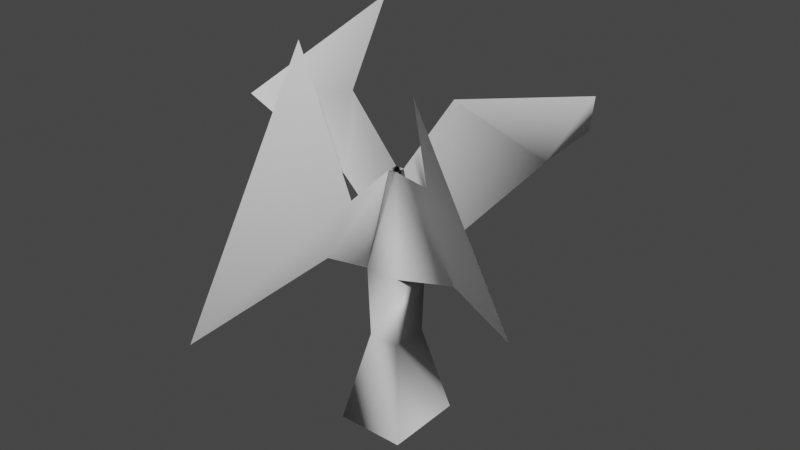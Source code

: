 # Source: scrub.blend  (saved by Blender 3.5.10; exported with 4.5.12 LTS)
import bpy
from mathutils import Matrix  # noqa: F401  (used for matrix-valued properties, if any)

bpy.ops.wm.read_factory_settings(use_empty=True)
scene = bpy.context.scene
scene.name = 'Scene'

# ---- collections
col_collection = bpy.data.collections.new('Collection'); scene.collection.children.link(col_collection)

# ---- world
world_world = bpy.data.worlds.new('World'); scene.world = world_world
world_world.use_nodes = True; world_world.node_tree.nodes.clear()
_N = world_world.node_tree.nodes; _L = world_world.node_tree.links
n0 = _N.new('ShaderNodeOutputWorld'); n0.name = 'World Output'; n0.location = (300, 300)
n1 = _N.new('ShaderNodeBackground'); n1.name = 'Background'; n1.location = (10, 300)
n1.inputs[0].default_value = (0.05088, 0.05088, 0.05088, 1.0)
_L.new(n1.outputs[0], n0.inputs[0])
n0.is_active_output = True
world_world.color = (0.05088, 0.05088, 0.05088)
world_world.use_sun_shadow = False
world_world.sun_shadow_jitter_overblur = 0.0

# ---- meshes
me_cube_004 = bpy.data.meshes.new('Cube.004')
me_cube_004.from_pydata([(-0.6494, -0.7505, -4.535), (-0.2962, -0.3423, -2.814), (-0.6494, 0.7505, -4.535), (-0.2962, 0.3423, -2.814), (0.6494, -0.7505, -4.535), (0.2962, -0.3423, -2.814), (0.6494, 0.7505, -4.535), (0.2962, 0.3423, -2.814), (-0.3266, -0.3775, -1.479), (-0.3266, 0.3775, -1.479), (0.3266, 0.3775, -1.479), (0.3266, -0.3775, -1.479), (-0.08041, -0.09293, 0.3175), (-0.08041, 0.09293, 0.3175), (0.08041, 0.09293, 0.3175), (0.08041, -0.09293, 0.3175), (-0.05653, -1.037, 0.1109), (-0.4057, -1.252, -0.9501), (1.433, 2.276, 0.08003), (0.4243, 0.963, 1.348), (1.516, -0.3959, -1.156), (1.056, -0.5312, 0.4811), (-1.787, 0.6777, -0.5286), (-1.012, 0.09174, 1.417), (-0.5276, -1.588, 2.789), (-2.021, -2.946, -2.458), (3.046, -1.043, -1.271), (1.439, -1.345, 2.308), (-3.367, -0.01121, 0.8344), (-1.835, 1.901, 2.496), (1.508, 3.523, 0.2721), (2.718, 1.495, 1.801)], [], [(14, 15, 11, 10), (7, 6, 2, 3), (1, 0, 4, 5), (3, 2, 0, 1), (9, 10, 7, 3), (5, 4, 6, 7), (8, 9, 3, 1), (11, 8, 1, 5), (10, 11, 5, 7), (15, 12, 8, 11), (13, 14, 10, 9), (12, 13, 9, 8), (12, 8, 17, 16), (10, 14, 19, 18), (15, 11, 20, 21), (9, 13, 23, 22), (16, 17, 25, 24), (21, 20, 26, 27), (22, 23, 29, 28), (18, 19, 31, 30)])
me_cube_004.polygons.foreach_set('use_smooth', [True] * 20)
_uv = me_cube_004.uv_layers.new(name='UVMap')
_uv.uv.foreach_set('vector', [0.006078, 0.02844, 0.0321, 0.003418, 0.316, 0.219, 0.2103, 0.3206, 0.3071, 0.3146, 0.3087, 0.3108, 0.3067, 0.3129, 0.3099, 0.3145, 0.3101, 0.3119, 0.3086, 0.3155, 0.3106, 0.3135, 0.3074, 0.3118, 0.3099, 0.3145, 0.3067, 0.3129, 0.3086, 0.3155, 0.3101, 0.3119, 0.3015, 0.408, 0.2103, 0.3206, 0.3071, 0.3146, 0.3099, 0.3145, 0.3074, 0.3118, 0.3106, 0.3135, 0.3087, 0.3108, 0.3071, 0.3146, 0.4063, 0.3055, 0.3015, 0.408, 0.3099, 0.3145, 0.3101, 0.3119, 0.316, 0.219, 0.4063, 0.3055, 0.3101, 0.3119, 0.3074, 0.3118, 0.2103, 0.3206, 0.316, 0.219, 0.3074, 0.3118, 0.3071, 0.3146, 0.5908, 0.0001925, 0.6131, 0.02148, 0.4063, 0.3055, 0.316, 0.219, 0.02277, 0.6303, 0.0001925, 0.6087, 0.2103, 0.3206, 0.3015, 0.408, 0.6131, 0.5957, 0.5873, 0.621, 0.3015, 0.408, 0.4063, 0.3055, 0.6244, 0.3522, 0.6134, 0.1818, 0.7049, 0.2089, 0.7062, 0.3147, 0.5172, 0.979, 0.3472, 0.9631, 0.2795, 0.8526, 0.4383, 0.741, 0.03638, 0.8706, 0.0001925, 0.7037, 0.1145, 0.6936, 0.1352, 0.8509, 0.7492, 0.5236, 0.853, 0.6593, 0.8273, 0.7909, 0.6677, 0.6666, 0.7062, 0.3147, 0.7049, 0.2089, 0.8584, 0.0001925, 0.8584, 0.5233, 0.1352, 0.8509, 0.1145, 0.6936, 0.2561, 0.6307, 0.2561, 0.9968, 0.6677, 0.6666, 0.8273, 0.7909, 0.853, 0.9998, 0.6134, 0.8637, 0.4383, 0.741, 0.2795, 0.8526, 0.2564, 0.6307, 0.5172, 0.6538])
_ca = me_cube_004.color_attributes.new('Attribute', 'BYTE_COLOR', 'CORNER')
_ca.data.foreach_set('color', [0.1248, 0.3419, 0.06301, 1.0, 0.1248, 0.3419, 0.06301, 1.0, 0.1384, 0.09759, 0.02843, 1.0, 0.1384, 0.09759, 0.02843, 1.0, 0.1384, 0.09759, 0.02843, 1.0, 0.1529, 0.1119, 0.04374, 1.0, 0.4678, 0.4342, 0.3813, 1.0, 0.1384, 0.09759, 0.02843, 1.0, 0.1384, 0.09759, 0.02843, 1.0, 0.1384, 0.09759, 0.02843, 1.0, 0.1384, 0.09759, 0.02843, 1.0, 0.1384, 0.09759, 0.02843, 1.0, 0.1384, 0.09759, 0.02843, 1.0, 0.1384, 0.09759, 0.02956, 1.0, 0.1384, 0.09759, 0.02843, 1.0, 0.1384, 0.09759, 0.02843, 1.0, 0.1301, 0.1144, 0.08022, 1.0, 0.1384, 0.09759, 0.02843, 1.0, 0.1384, 0.09759, 0.02843, 1.0, 0.1384, 0.09759, 0.02843, 1.0, 0.1384, 0.09759, 0.02843, 1.0, 0.1384, 0.09759, 0.02843, 1.0, 0.1529, 0.1119, 0.04374, 1.0, 0.1384, 0.09759, 0.02843, 1.0, 0.1301, 0.1144, 0.08228, 1.0, 0.1301, 0.1144, 0.08022, 1.0, 0.1384, 0.09759, 0.02843, 1.0, 0.1384, 0.09759, 0.02843, 1.0, 0.1384, 0.09759, 0.02843, 1.0, 0.1301, 0.1144, 0.08228, 1.0, 0.1384, 0.09759, 0.02843, 1.0, 0.1384, 0.09759, 0.02843, 1.0, 0.1384, 0.09759, 0.02843, 1.0, 0.1384, 0.09759, 0.02843, 1.0, 0.1384, 0.09759, 0.02843, 1.0, 0.1384, 0.09759, 0.02843, 1.0, 0.1248, 0.3419, 0.06301, 1.0, 0.1248, 0.3419, 0.06301, 1.0, 0.1301, 0.1144, 0.08228, 1.0, 0.1384, 0.09759, 0.02843, 1.0, 0.1248, 0.3419, 0.06301, 1.0, 0.1248, 0.3419, 0.06301, 1.0, 0.1384, 0.09759, 0.02843, 1.0, 0.1301, 0.1144, 0.08022, 1.0, 0.1248, 0.3419, 0.06301, 1.0, 0.1248, 0.3419, 0.06301, 1.0, 0.15, 0.1329, 0.1022, 1.0, 0.1301, 0.1144, 0.08228, 1.0, 0.1248, 0.3419, 0.06301, 1.0, 0.1301, 0.1144, 0.08228, 1.0, 0.1248, 0.3419, 0.06301, 1.0, 0.1248, 0.3419, 0.06301, 1.0, 0.1384, 0.09759, 0.02843, 1.0, 0.1248, 0.3419, 0.06301, 1.0, 0.1221, 0.3372, 0.06125, 1.0, 0.1248, 0.3419, 0.06301, 1.0, 0.1248, 0.3419, 0.06301, 1.0, 0.1384, 0.09759, 0.02843, 1.0, 0.1248, 0.3419, 0.06301, 1.0, 0.1248, 0.3372, 0.06301, 1.0, 0.1301, 0.1144, 0.08022, 1.0, 0.1248, 0.3419, 0.06301, 1.0, 0.1248, 0.3419, 0.06301, 1.0, 0.1248, 0.3419, 0.06301, 1.0, 0.1248, 0.3419, 0.06301, 1.0, 0.1248, 0.3419, 0.06301, 1.0, 0.03689, 0.1329, 0.01298, 1.0, 0.1221, 0.3372, 0.06125, 1.0, 0.1248, 0.3372, 0.06301, 1.0, 0.1248, 0.3419, 0.06301, 1.0, 0.09084, 0.1651, 0.0319, 1.0, 0.1248, 0.3419, 0.06301, 1.0, 0.1248, 0.3419, 0.06301, 1.0, 0.1248, 0.3419, 0.06301, 1.0, 0.1248, 0.3419, 0.06301, 1.0, 0.01298, 0.1301, 0.007499, 1.0, 0.1248, 0.3419, 0.06301, 1.0, 0.1221, 0.3372, 0.06125, 1.0, 0.1248, 0.3419, 0.06301, 1.0, 0.02624, 0.1248, 0.01033, 1.0])
me_cube_004.materials.append(None)
me_cube_004.update()
me_cube_004.normals_split_custom_set([tuple(v) for v in zip(*[iter([0.8309, -0.5564, 0.002157, 0.8878, 0.02349, -0.4596, 0.4796, -0.2506, 0.841, -0.1537, 0.988, 0.01775, 0.0001522, 0.881, -0.4731, 0.9979, 0.0628, -0.01293, -0.05601, 0.9982, 0.02072, -0.8859, 0.2448, -0.394, -0.01357, -0.9914, 0.1303, -0.9979, -0.0628, -0.01293, 0.05601, -0.9982, 0.02072, 0.868, -0.01461, -0.4964, -0.8859, 0.2448, -0.394, -0.05601, 0.9982, 0.02072, -0.9979, -0.0628, -0.01293, -0.01357, -0.9914, 0.1303, -0.718, 0.6365, -0.2817, -0.1537, 0.988, 0.01775, 0.0001522, 0.881, -0.4731, -0.8859, 0.2448, -0.394, 0.868, -0.01461, -0.4964, 0.05601, -0.9982, 0.02072, 0.9979, 0.0628, -0.01293, 0.0001522, 0.881, -0.4731, -0.008782, -0.9714, -0.2371, -0.718, 0.6365, -0.2817, -0.8859, 0.2448, -0.394, -0.01357, -0.9914, 0.1303, 0.4796, -0.2506, 0.841, -0.008782, -0.9714, -0.2371, -0.01357, -0.9914, 0.1303, 0.868, -0.01461, -0.4964, -0.1537, 0.988, 0.01775, 0.4796, -0.2506, 0.841, 0.868, -0.01461, -0.4964, 0.0001522, 0.881, -0.4731, -0.5656, -0.8245, 0.01807, -0.1944, -0.9788, -0.06451, -0.008782, -0.9714, -0.2371, 0.4796, -0.2506, 0.841, 0.3006, 0.9492, 0.0935, -0.03369, 0.902, -0.4305, -0.1537, 0.988, 0.01775, -0.718, 0.6365, -0.2817, -0.9257, 0.2414, 0.2913, -0.9848, -0.009562, -0.1735, -0.718, 0.6365, -0.2817, -0.008782, -0.9714, -0.2371, -0.974, 0.2108, -0.083, -0.7049, -0.0775, 0.705, -0.5129, 0.7087, 0.4844, -0.7511, 0.6278, 0.2042, -0.447, 0.7559, 0.4784, -0.4927, 0.8357, 0.2425, -0.1824, 0.9532, 0.2411, -0.1887, 0.6358, 0.7485, -0.004532, -0.8711, -0.4911, -0.228, -0.6565, 0.7191, -0.8384, -0.5121, -0.1865, -0.6967, -0.5514, -0.4589, -0.3733, -0.9209, 0.1124, -0.477, -0.8784, 0.03049, -0.4464, -0.8205, 0.3572, -0.04214, -0.9633, 0.2649, -0.7511, 0.6278, 0.2042, -0.5129, 0.7087, 0.4844, -0.2726, 0.8521, 0.4468, -0.5232, 0.8434, -0.1219, -0.6967, -0.5514, -0.4589, -0.8384, -0.5121, -0.1865, -0.9227, -0.3698, -0.1093, -0.436, -0.5031, -0.7462, -0.04214, -0.9633, 0.2649, -0.4464, -0.8205, 0.3572, -0.1443, -0.9713, 0.1892, 0.3137, -0.8418, 0.4393, -0.1887, 0.6358, 0.7485, -0.1824, 0.9532, 0.2411, -0.6858, 0.6954, 0.2146, -0.2577, -0.2863, 0.9228])] * 3)])

# ---- objects
ob_cube_002 = bpy.data.objects.new('Cube.002', me_cube_004)

# ---- transforms, parenting, visibility, modifiers, constraints
ob_cube_002.location = (0.1379, -0.04442, 3.112)
ob_cube_002.rotation_mode = 'QUATERNION'
ob_cube_002.rotation_quaternion = (1.0, 0.0, 0.0, 0.0)

# ---- collection membership
scene.collection.objects.link(ob_cube_002)

# ---- scene / render settings (as saved in the file)
scene.frame_start = 1; scene.frame_end = 250; scene.frame_set(1)
scene.render.engine = 'BLENDER_EEVEE_NEXT'
scene.cycles.sampling_pattern = 'TABULATED_SOBOL'
scene.view_settings.view_transform = 'Filmic'
bpy.context.view_layer.update()

# ---- added for rendering (the .blend has no active camera and no usable light): camera, sun
cam_auto = bpy.data.cameras.new('AutoCamera')
cam_auto.lens = 50.0
cam_auto.sensor_width = 36.0
cam_auto.clip_end = 1000.0
ob_auto_camera = bpy.data.objects.new('AutoCamera', cam_auto)
scene.collection.objects.link(ob_auto_camera)
ob_auto_camera.location = (10.7917, -12.7332, 10.89)
ob_auto_camera.rotation_euler = (1.09748, -7.21219e-08, 0.694738)
scene.camera = ob_auto_camera
light_auto_sun = bpy.data.lights.new('AutoSun', 'SUN')
light_auto_sun.energy = 3.0
light_auto_sun.angle = 0.0523599
ob_auto_sun = bpy.data.objects.new('AutoSun', light_auto_sun)
scene.collection.objects.link(ob_auto_sun)
ob_auto_sun.rotation_euler = (0.872665, 0.174533, 0.523599)
bpy.context.view_layer.update()
